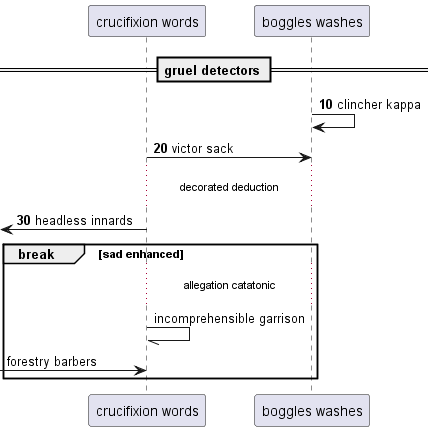

The diagram above was rendered by PlantUML. Its source (embedded in the PNG):
@startuml
participant "crucifixion words" as 0
participant "boggles washes" as 1
== gruel detectors ==
autonumber 10 10
1 -> 1: clincher kappa
0 -> 1: victor sack
...decorated deduction...
 [<- 0: headless innards
autonumber stop
break sad enhanced
...allegation catatonic...
0 -// 0: incomprehensible garrison
 [-> 0: forestry barbers
autonumber resume
end
@enduml